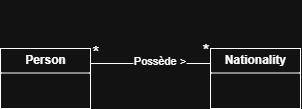

The diagram above was exported from draw.io. Its source (the exported page's mxGraphModel, read from the mxfile embedded in the PNG):
<mxGraphModel dx="462" dy="332" grid="1" gridSize="10" guides="1" tooltips="1" connect="1" arrows="1" fold="1" page="1" pageScale="1" pageWidth="827" pageHeight="1169" math="0" shadow="0">
  <root>
    <mxCell id="0" />
    <mxCell id="1" parent="0" />
    <mxCell id="FVuo-tQOEYVrgYbEYQy4-10" value="&lt;p style=&quot;margin:0px;margin-top:4px;text-align:center;&quot;&gt;&lt;b&gt;Person&lt;/b&gt;&lt;/p&gt;&lt;hr size=&quot;1&quot; style=&quot;border-style:solid;&quot;&gt;&lt;p style=&quot;margin:0px;margin-left:4px;&quot;&gt;&lt;br&gt;&lt;/p&gt;" style="verticalAlign=top;align=left;overflow=fill;html=1;whiteSpace=wrap;" vertex="1" parent="1">
      <mxGeometry x="150" y="220" width="90" height="60" as="geometry" />
    </mxCell>
    <mxCell id="FVuo-tQOEYVrgYbEYQy4-11" value="&lt;p style=&quot;margin:0px;margin-top:4px;text-align:center;&quot;&gt;&lt;b&gt;Nationality&lt;/b&gt;&lt;/p&gt;&lt;hr size=&quot;1&quot; style=&quot;border-style:solid;&quot;&gt;&lt;p style=&quot;margin:0px;margin-left:4px;&quot;&gt;&lt;br&gt;&lt;/p&gt;" style="verticalAlign=top;align=left;overflow=fill;html=1;whiteSpace=wrap;" vertex="1" parent="1">
      <mxGeometry x="360" y="220" width="90" height="60" as="geometry" />
    </mxCell>
    <mxCell id="FVuo-tQOEYVrgYbEYQy4-17" value="" style="endArrow=none;html=1;rounded=0;exitX=1;exitY=0.25;exitDx=0;exitDy=0;entryX=0;entryY=0.25;entryDx=0;entryDy=0;" edge="1" parent="1" source="FVuo-tQOEYVrgYbEYQy4-10" target="FVuo-tQOEYVrgYbEYQy4-11">
      <mxGeometry relative="1" as="geometry">
        <mxPoint x="250" y="270" as="sourcePoint" />
        <mxPoint x="410" y="270" as="targetPoint" />
      </mxGeometry>
    </mxCell>
    <mxCell id="FVuo-tQOEYVrgYbEYQy4-18" value="&lt;div style=&quot;&quot;&gt;&lt;span style=&quot;background-color: transparent; color: light-dark(rgb(0, 0, 0), rgb(255, 255, 255));&quot;&gt;&lt;font style=&quot;font-size: 17px;&quot;&gt;&amp;nbsp;&amp;nbsp;&lt;/font&gt;&lt;/span&gt;&lt;/div&gt;&lt;div style=&quot;&quot;&gt;&lt;span style=&quot;background-color: transparent; color: light-dark(rgb(0, 0, 0), rgb(255, 255, 255));&quot;&gt;&lt;font style=&quot;font-size: 17px;&quot;&gt;&amp;nbsp; *&lt;/font&gt;&lt;/span&gt;&lt;/div&gt;" style="resizable=0;html=1;whiteSpace=wrap;align=left;verticalAlign=bottom;" connectable="0" vertex="1" parent="FVuo-tQOEYVrgYbEYQy4-17">
      <mxGeometry x="-1" relative="1" as="geometry" />
    </mxCell>
    <mxCell id="FVuo-tQOEYVrgYbEYQy4-19" value="&lt;font style=&quot;font-size: 18px;&quot;&gt;*&lt;/font&gt;" style="resizable=0;html=1;whiteSpace=wrap;align=right;verticalAlign=bottom;" connectable="0" vertex="1" parent="FVuo-tQOEYVrgYbEYQy4-17">
      <mxGeometry x="1" relative="1" as="geometry" />
    </mxCell>
    <mxCell id="FVuo-tQOEYVrgYbEYQy4-20" value="Possède &amp;gt;" style="edgeLabel;html=1;align=center;verticalAlign=middle;resizable=0;points=[];" vertex="1" connectable="0" parent="FVuo-tQOEYVrgYbEYQy4-17">
      <mxGeometry x="0.1466" y="3" relative="1" as="geometry">
        <mxPoint as="offset" />
      </mxGeometry>
    </mxCell>
  </root>
</mxGraphModel>